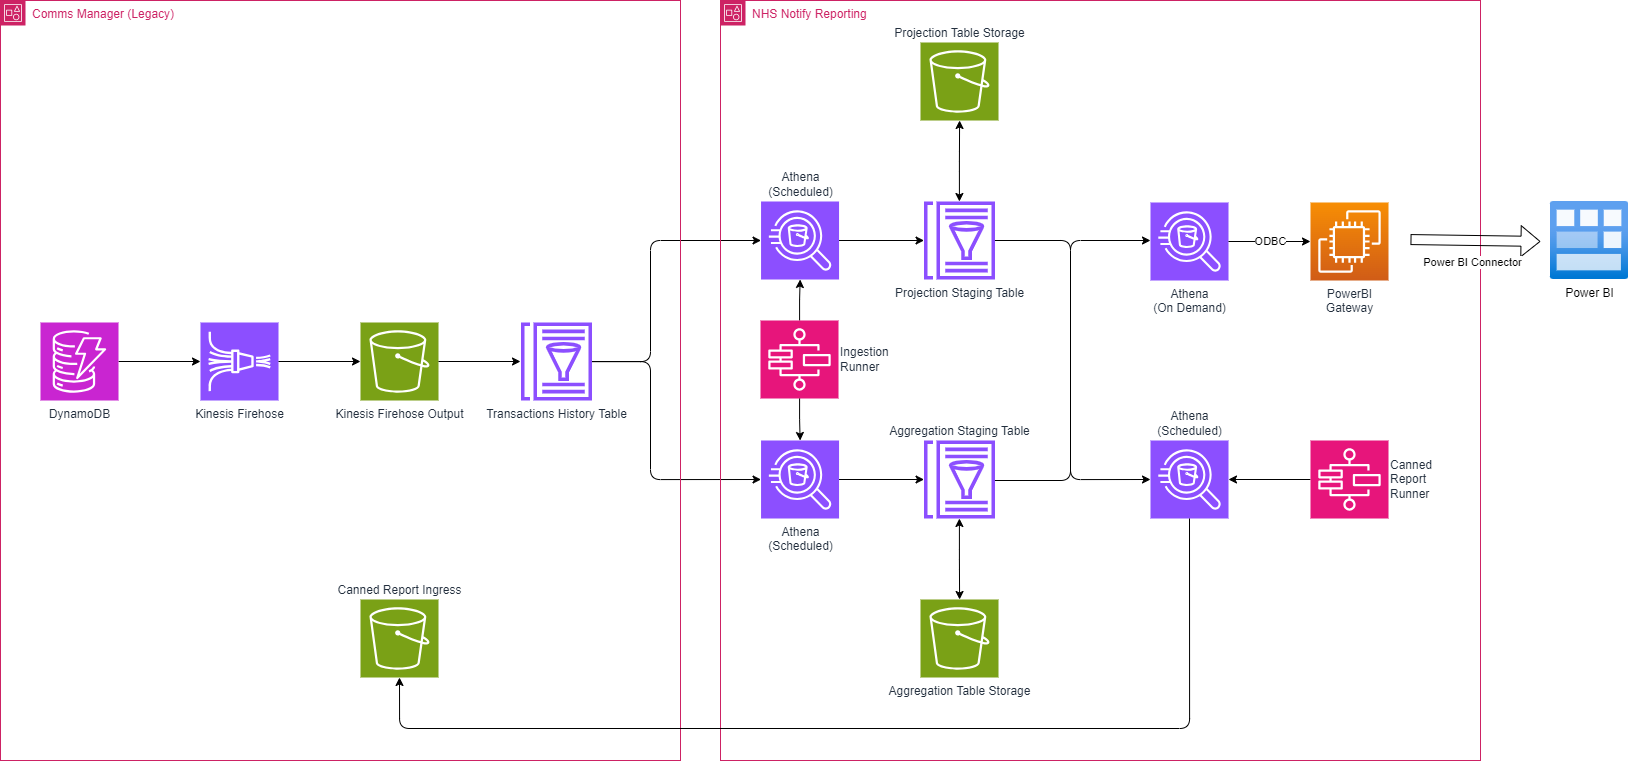

The diagram above was exported from draw.io. Its source (the exported page's mxGraphModel, read from the mxfile embedded in the PNG):
<mxGraphModel dx="2954" dy="2604" grid="1" gridSize="10" guides="1" tooltips="1" connect="1" arrows="1" fold="1" page="1" pageScale="1" pageWidth="850" pageHeight="1100" math="0" shadow="0">
  <root>
    <mxCell id="0" />
    <mxCell id="1" parent="0" />
    <mxCell id="2" style="edgeStyle=orthogonalEdgeStyle;rounded=0;orthogonalLoop=1;jettySize=auto;html=1;entryX=0;entryY=0.5;entryDx=0;entryDy=0;entryPerimeter=0;labelBackgroundColor=default;" parent="1" source="3" target="5" edge="1">
      <mxGeometry relative="1" as="geometry" />
    </mxCell>
    <mxCell id="3" value="DynamoDB" style="sketch=0;points=[[0,0,0],[0.25,0,0],[0.5,0,0],[0.75,0,0],[1,0,0],[0,1,0],[0.25,1,0],[0.5,1,0],[0.75,1,0],[1,1,0],[0,0.25,0],[0,0.5,0],[0,0.75,0],[1,0.25,0],[1,0.5,0],[1,0.75,0]];outlineConnect=0;fontColor=#232F3E;fillColor=#C925D1;strokeColor=#ffffff;dashed=0;verticalLabelPosition=bottom;verticalAlign=top;align=center;html=1;fontSize=12;fontStyle=0;aspect=fixed;shape=mxgraph.aws4.resourceIcon;resIcon=mxgraph.aws4.dynamodb;labelBackgroundColor=default;" parent="1" vertex="1">
      <mxGeometry x="-440" y="242" width="78" height="78" as="geometry" />
    </mxCell>
    <mxCell id="4" value="Kinesis Firehose Output" style="sketch=0;points=[[0,0,0],[0.25,0,0],[0.5,0,0],[0.75,0,0],[1,0,0],[0,1,0],[0.25,1,0],[0.5,1,0],[0.75,1,0],[1,1,0],[0,0.25,0],[0,0.5,0],[0,0.75,0],[1,0.25,0],[1,0.5,0],[1,0.75,0]];outlineConnect=0;fontColor=#232F3E;fillColor=#7AA116;strokeColor=#ffffff;dashed=0;verticalLabelPosition=bottom;verticalAlign=top;align=center;html=1;fontSize=12;fontStyle=0;aspect=fixed;shape=mxgraph.aws4.resourceIcon;resIcon=mxgraph.aws4.s3;labelBackgroundColor=default;" parent="1" vertex="1">
      <mxGeometry x="-120" y="242" width="78" height="78" as="geometry" />
    </mxCell>
    <mxCell id="5" value="Kinesis Firehose" style="sketch=0;points=[[0,0,0],[0.25,0,0],[0.5,0,0],[0.75,0,0],[1,0,0],[0,1,0],[0.25,1,0],[0.5,1,0],[0.75,1,0],[1,1,0],[0,0.25,0],[0,0.5,0],[0,0.75,0],[1,0.25,0],[1,0.5,0],[1,0.75,0]];outlineConnect=0;fontColor=#232F3E;fillColor=#8C4FFF;strokeColor=#ffffff;dashed=0;verticalLabelPosition=bottom;verticalAlign=top;align=center;html=1;fontSize=12;fontStyle=0;aspect=fixed;shape=mxgraph.aws4.resourceIcon;resIcon=mxgraph.aws4.kinesis_data_firehose;labelBackgroundColor=default;" parent="1" vertex="1">
      <mxGeometry x="-280" y="242" width="78" height="78" as="geometry" />
    </mxCell>
    <mxCell id="6" style="edgeStyle=orthogonalEdgeStyle;rounded=0;orthogonalLoop=1;jettySize=auto;html=1;entryX=0;entryY=0.5;entryDx=0;entryDy=0;entryPerimeter=0;labelBackgroundColor=default;" parent="1" source="5" target="4" edge="1">
      <mxGeometry relative="1" as="geometry" />
    </mxCell>
    <mxCell id="7" style="edgeStyle=orthogonalEdgeStyle;rounded=0;orthogonalLoop=1;jettySize=auto;html=1;entryX=0;entryY=0.5;entryDx=0;entryDy=0;entryPerimeter=0;labelBackgroundColor=default;" parent="1" source="4" edge="1">
      <mxGeometry relative="1" as="geometry">
        <mxPoint x="40" y="281" as="targetPoint" />
      </mxGeometry>
    </mxCell>
    <mxCell id="36" style="edgeStyle=orthogonalEdgeStyle;html=1;entryX=0;entryY=0.5;entryDx=0;entryDy=0;entryPerimeter=0;labelBackgroundColor=default;" parent="1" source="8" target="29" edge="1">
      <mxGeometry relative="1" as="geometry">
        <Array as="points">
          <mxPoint x="170" y="281" />
          <mxPoint x="170" y="399" />
        </Array>
      </mxGeometry>
    </mxCell>
    <mxCell id="53" style="edgeStyle=orthogonalEdgeStyle;html=1;entryX=0;entryY=0.5;entryDx=0;entryDy=0;entryPerimeter=0;labelBackgroundColor=default;" parent="1" source="8" target="28" edge="1">
      <mxGeometry relative="1" as="geometry">
        <Array as="points">
          <mxPoint x="170" y="281" />
          <mxPoint x="170" y="160" />
        </Array>
      </mxGeometry>
    </mxCell>
    <mxCell id="8" value="Transactions History Table" style="sketch=0;outlineConnect=0;fontColor=#232F3E;gradientColor=none;fillColor=#8C4FFF;strokeColor=none;dashed=0;verticalLabelPosition=bottom;verticalAlign=top;align=center;html=1;fontSize=12;fontStyle=0;aspect=fixed;pointerEvents=1;shape=mxgraph.aws4.glue_data_catalog;labelBackgroundColor=default;" parent="1" vertex="1">
      <mxGeometry x="40" y="242" width="72" height="78" as="geometry" />
    </mxCell>
    <mxCell id="33" value="Comms Manager (Legacy)" style="points=[[0,0],[0.25,0],[0.5,0],[0.75,0],[1,0],[1,0.25],[1,0.5],[1,0.75],[1,1],[0.75,1],[0.5,1],[0.25,1],[0,1],[0,0.75],[0,0.5],[0,0.25]];outlineConnect=0;gradientColor=none;html=1;whiteSpace=wrap;fontSize=12;fontStyle=0;container=1;pointerEvents=0;collapsible=0;recursiveResize=0;shape=mxgraph.aws4.group;grIcon=mxgraph.aws4.group_account;strokeColor=#CD2264;fillColor=none;verticalAlign=top;align=left;spacingLeft=30;fontColor=#CD2264;dashed=0;labelBackgroundColor=default;" parent="1" vertex="1">
      <mxGeometry x="-480" y="-80" width="680" height="760" as="geometry" />
    </mxCell>
    <mxCell id="62" value="Canned Report Ingress" style="sketch=0;points=[[0,0,0],[0.25,0,0],[0.5,0,0],[0.75,0,0],[1,0,0],[0,1,0],[0.25,1,0],[0.5,1,0],[0.75,1,0],[1,1,0],[0,0.25,0],[0,0.5,0],[0,0.75,0],[1,0.25,0],[1,0.5,0],[1,0.75,0]];outlineConnect=0;fontColor=#232F3E;fillColor=#7AA116;strokeColor=#ffffff;dashed=0;verticalLabelPosition=top;verticalAlign=bottom;align=center;html=1;fontSize=12;fontStyle=0;aspect=fixed;shape=mxgraph.aws4.resourceIcon;resIcon=mxgraph.aws4.s3;labelBackgroundColor=default;labelPosition=center;" vertex="1" parent="33">
      <mxGeometry x="360" y="599" width="78" height="78" as="geometry" />
    </mxCell>
    <mxCell id="11" value="Projection Table Storage" style="sketch=0;points=[[0,0,0],[0.25,0,0],[0.5,0,0],[0.75,0,0],[1,0,0],[0,1,0],[0.25,1,0],[0.5,1,0],[0.75,1,0],[1,1,0],[0,0.25,0],[0,0.5,0],[0,0.75,0],[1,0.25,0],[1,0.5,0],[1,0.75,0]];outlineConnect=0;fontColor=#232F3E;fillColor=#7AA116;strokeColor=#ffffff;dashed=0;verticalLabelPosition=top;verticalAlign=bottom;align=center;html=1;fontSize=12;fontStyle=0;aspect=fixed;shape=mxgraph.aws4.resourceIcon;resIcon=mxgraph.aws4.s3;labelPosition=center;labelBackgroundColor=default;" parent="1" vertex="1">
      <mxGeometry x="439.99999999999994" y="-38" width="78" height="78" as="geometry" />
    </mxCell>
    <mxCell id="28" value="Athena&lt;br&gt;(Scheduled)" style="sketch=0;points=[[0,0,0],[0.25,0,0],[0.5,0,0],[0.75,0,0],[1,0,0],[0,1,0],[0.25,1,0],[0.5,1,0],[0.75,1,0],[1,1,0],[0,0.25,0],[0,0.5,0],[0,0.75,0],[1,0.25,0],[1,0.5,0],[1,0.75,0]];outlineConnect=0;fontColor=#232F3E;fillColor=#8C4FFF;strokeColor=#ffffff;dashed=0;verticalLabelPosition=top;verticalAlign=bottom;align=center;html=1;fontSize=12;fontStyle=0;aspect=fixed;shape=mxgraph.aws4.resourceIcon;resIcon=mxgraph.aws4.athena;labelPosition=center;labelBackgroundColor=default;" parent="1" vertex="1">
      <mxGeometry x="280.55" y="121" width="78" height="78" as="geometry" />
    </mxCell>
    <mxCell id="30" style="edgeStyle=orthogonalEdgeStyle;rounded=0;orthogonalLoop=1;jettySize=auto;html=1;labelBackgroundColor=default;" parent="1" source="32" target="28" edge="1">
      <mxGeometry relative="1" as="geometry" />
    </mxCell>
    <mxCell id="32" value="Ingestion&lt;br&gt;Runner" style="sketch=0;points=[[0,0,0],[0.25,0,0],[0.5,0,0],[0.75,0,0],[1,0,0],[0,1,0],[0.25,1,0],[0.5,1,0],[0.75,1,0],[1,1,0],[0,0.25,0],[0,0.5,0],[0,0.75,0],[1,0.25,0],[1,0.5,0],[1,0.75,0]];outlineConnect=0;fontColor=#232F3E;fillColor=#E7157B;strokeColor=#ffffff;dashed=0;verticalLabelPosition=middle;verticalAlign=middle;align=left;html=1;fontSize=12;fontStyle=0;aspect=fixed;shape=mxgraph.aws4.resourceIcon;resIcon=mxgraph.aws4.step_functions;labelPosition=right;labelBackgroundColor=default;" parent="1" vertex="1">
      <mxGeometry x="280" y="240" width="78" height="78" as="geometry" />
    </mxCell>
    <mxCell id="34" value="NHS Notify Reporting" style="points=[[0,0],[0.25,0],[0.5,0],[0.75,0],[1,0],[1,0.25],[1,0.5],[1,0.75],[1,1],[0.75,1],[0.5,1],[0.25,1],[0,1],[0,0.75],[0,0.5],[0,0.25]];outlineConnect=0;gradientColor=none;html=1;whiteSpace=wrap;fontSize=12;fontStyle=0;container=1;pointerEvents=0;collapsible=0;recursiveResize=0;shape=mxgraph.aws4.group;grIcon=mxgraph.aws4.group_account;strokeColor=#CD2264;fillColor=none;verticalAlign=top;align=left;spacingLeft=30;fontColor=#CD2264;dashed=0;labelBackgroundColor=default;" parent="1" vertex="1">
      <mxGeometry x="240" y="-80" width="760" height="760" as="geometry" />
    </mxCell>
    <mxCell id="63" value="Athena&lt;br&gt;(Scheduled)" style="sketch=0;points=[[0,0,0],[0.25,0,0],[0.5,0,0],[0.75,0,0],[1,0,0],[0,1,0],[0.25,1,0],[0.5,1,0],[0.75,1,0],[1,1,0],[0,0.25,0],[0,0.5,0],[0,0.75,0],[1,0.25,0],[1,0.5,0],[1,0.75,0]];outlineConnect=0;fontColor=#232F3E;fillColor=#8C4FFF;strokeColor=#ffffff;dashed=0;verticalLabelPosition=top;verticalAlign=bottom;align=center;html=1;fontSize=12;fontStyle=0;aspect=fixed;shape=mxgraph.aws4.resourceIcon;resIcon=mxgraph.aws4.athena;labelPosition=center;labelBackgroundColor=default;" vertex="1" parent="34">
      <mxGeometry x="430" y="440" width="78" height="78" as="geometry" />
    </mxCell>
    <mxCell id="69" style="edgeStyle=none;html=1;" edge="1" parent="34" source="66" target="63">
      <mxGeometry relative="1" as="geometry" />
    </mxCell>
    <mxCell id="66" value="Canned&lt;br&gt;Report&lt;br&gt;Runner" style="sketch=0;points=[[0,0,0],[0.25,0,0],[0.5,0,0],[0.75,0,0],[1,0,0],[0,1,0],[0.25,1,0],[0.5,1,0],[0.75,1,0],[1,1,0],[0,0.25,0],[0,0.5,0],[0,0.75,0],[1,0.25,0],[1,0.5,0],[1,0.75,0]];outlineConnect=0;fontColor=#232F3E;fillColor=#E7157B;strokeColor=#ffffff;dashed=0;verticalLabelPosition=middle;verticalAlign=middle;align=left;html=1;fontSize=12;fontStyle=0;aspect=fixed;shape=mxgraph.aws4.resourceIcon;resIcon=mxgraph.aws4.step_functions;labelPosition=right;labelBackgroundColor=default;" vertex="1" parent="34">
      <mxGeometry x="590" y="440" width="78" height="78" as="geometry" />
    </mxCell>
    <mxCell id="21" value="Athena&lt;br&gt;(On Demand)" style="sketch=0;points=[[0,0,0],[0.25,0,0],[0.5,0,0],[0.75,0,0],[1,0,0],[0,1,0],[0.25,1,0],[0.5,1,0],[0.75,1,0],[1,1,0],[0,0.25,0],[0,0.5,0],[0,0.75,0],[1,0.25,0],[1,0.5,0],[1,0.75,0]];outlineConnect=0;fontColor=#232F3E;fillColor=#8C4FFF;strokeColor=#ffffff;dashed=0;verticalLabelPosition=bottom;verticalAlign=top;align=center;html=1;fontSize=12;fontStyle=0;aspect=fixed;shape=mxgraph.aws4.resourceIcon;resIcon=mxgraph.aws4.athena;labelPosition=center;labelBackgroundColor=default;" parent="34" vertex="1">
      <mxGeometry x="430" y="202" width="78" height="78" as="geometry" />
    </mxCell>
    <mxCell id="46" value="ODBC" style="edgeStyle=orthogonalEdgeStyle;html=1;labelBackgroundColor=default;" parent="34" source="21" target="45" edge="1">
      <mxGeometry relative="1" as="geometry" />
    </mxCell>
    <mxCell id="45" value="PowerBI&lt;br&gt;Gateway" style="sketch=0;points=[[0,0,0],[0.25,0,0],[0.5,0,0],[0.75,0,0],[1,0,0],[0,1,0],[0.25,1,0],[0.5,1,0],[0.75,1,0],[1,1,0],[0,0.25,0],[0,0.5,0],[0,0.75,0],[1,0.25,0],[1,0.5,0],[1,0.75,0]];outlineConnect=0;fontColor=#232F3E;gradientColor=#F78E04;gradientDirection=north;fillColor=#D05C17;strokeColor=#ffffff;dashed=0;verticalLabelPosition=bottom;verticalAlign=top;align=center;html=1;fontSize=12;fontStyle=0;aspect=fixed;shape=mxgraph.aws4.resourceIcon;resIcon=mxgraph.aws4.ec2;labelBackgroundColor=default;" parent="34" vertex="1">
      <mxGeometry x="590" y="202" width="78" height="78" as="geometry" />
    </mxCell>
    <mxCell id="14" value="" style="shape=flexArrow;endArrow=classic;html=1;rounded=0;labelBackgroundColor=default;" parent="34" edge="1">
      <mxGeometry width="50" height="50" relative="1" as="geometry">
        <mxPoint x="690" y="239.06" as="sourcePoint" />
        <mxPoint x="820" y="240.94" as="targetPoint" />
      </mxGeometry>
    </mxCell>
    <mxCell id="15" value="Power BI Connector" style="edgeLabel;html=1;align=center;verticalAlign=middle;resizable=0;points=[];labelBackgroundColor=default;" parent="14" vertex="1" connectable="0">
      <mxGeometry x="-0.175" y="-4" relative="1" as="geometry">
        <mxPoint x="8" y="17" as="offset" />
      </mxGeometry>
    </mxCell>
    <mxCell id="60" value="Power BI" style="aspect=fixed;html=1;points=[];align=center;image;fontSize=12;image=img/lib/azure2/general/Module.svg;labelBackgroundColor=default;" parent="34" vertex="1">
      <mxGeometry x="830" y="201" width="78" height="78" as="geometry" />
    </mxCell>
    <mxCell id="31" style="edgeStyle=orthogonalEdgeStyle;rounded=0;orthogonalLoop=1;jettySize=auto;html=1;labelBackgroundColor=default;" parent="1" source="32" target="29" edge="1">
      <mxGeometry relative="1" as="geometry" />
    </mxCell>
    <mxCell id="52" style="edgeStyle=orthogonalEdgeStyle;html=1;labelBackgroundColor=default;" parent="1" source="28" target="13" edge="1">
      <mxGeometry relative="1" as="geometry" />
    </mxCell>
    <mxCell id="57" style="edgeStyle=orthogonalEdgeStyle;html=1;startArrow=classic;startFill=1;labelBackgroundColor=default;" parent="1" source="13" target="11" edge="1">
      <mxGeometry relative="1" as="geometry" />
    </mxCell>
    <mxCell id="13" value="Projection Staging Table" style="sketch=0;outlineConnect=0;fontColor=#232F3E;gradientColor=none;fillColor=#8C4FFF;strokeColor=none;dashed=0;verticalLabelPosition=bottom;verticalAlign=top;align=center;html=1;fontSize=12;fontStyle=0;aspect=fixed;pointerEvents=1;shape=mxgraph.aws4.glue_data_catalog;labelBackgroundColor=default;" parent="1" vertex="1">
      <mxGeometry x="442.99999999999994" y="121" width="72" height="78" as="geometry" />
    </mxCell>
    <mxCell id="20" value="Aggregation Staging Table" style="sketch=0;outlineConnect=0;fontColor=#232F3E;gradientColor=none;fillColor=#8C4FFF;strokeColor=none;dashed=0;verticalLabelPosition=top;verticalAlign=bottom;align=center;html=1;fontSize=12;fontStyle=0;aspect=fixed;pointerEvents=1;shape=mxgraph.aws4.glue_data_catalog;labelPosition=center;labelBackgroundColor=default;" parent="1" vertex="1">
      <mxGeometry x="443" y="360" width="72" height="78" as="geometry" />
    </mxCell>
    <mxCell id="54" style="edgeStyle=orthogonalEdgeStyle;html=1;startArrow=classic;startFill=1;labelBackgroundColor=default;" parent="1" source="20" target="17" edge="1">
      <mxGeometry relative="1" as="geometry" />
    </mxCell>
    <mxCell id="51" style="edgeStyle=orthogonalEdgeStyle;html=1;labelBackgroundColor=default;" parent="1" source="29" target="20" edge="1">
      <mxGeometry relative="1" as="geometry" />
    </mxCell>
    <mxCell id="17" value="Aggregation Table Storage" style="sketch=0;points=[[0,0,0],[0.25,0,0],[0.5,0,0],[0.75,0,0],[1,0,0],[0,1,0],[0.25,1,0],[0.5,1,0],[0.75,1,0],[1,1,0],[0,0.25,0],[0,0.5,0],[0,0.75,0],[1,0.25,0],[1,0.5,0],[1,0.75,0]];outlineConnect=0;fontColor=#232F3E;fillColor=#7AA116;strokeColor=#ffffff;dashed=0;verticalLabelPosition=bottom;verticalAlign=top;align=center;html=1;fontSize=12;fontStyle=0;aspect=fixed;shape=mxgraph.aws4.resourceIcon;resIcon=mxgraph.aws4.s3;labelBackgroundColor=default;" parent="1" vertex="1">
      <mxGeometry x="440" y="519" width="78" height="78" as="geometry" />
    </mxCell>
    <mxCell id="29" value="Athena&lt;br&gt;(Scheduled)" style="sketch=0;points=[[0,0,0],[0.25,0,0],[0.5,0,0],[0.75,0,0],[1,0,0],[0,1,0],[0.25,1,0],[0.5,1,0],[0.75,1,0],[1,1,0],[0,0.25,0],[0,0.5,0],[0,0.75,0],[1,0.25,0],[1,0.5,0],[1,0.75,0]];outlineConnect=0;fontColor=#232F3E;fillColor=#8C4FFF;strokeColor=#ffffff;dashed=0;verticalLabelPosition=bottom;verticalAlign=top;align=center;html=1;fontSize=12;fontStyle=0;aspect=fixed;shape=mxgraph.aws4.resourceIcon;resIcon=mxgraph.aws4.athena;labelBackgroundColor=default;" parent="1" vertex="1">
      <mxGeometry x="280.55" y="360" width="78" height="78" as="geometry" />
    </mxCell>
    <mxCell id="73" style="edgeStyle=orthogonalEdgeStyle;html=1;entryX=0.5;entryY=1;entryDx=0;entryDy=0;entryPerimeter=0;labelBackgroundColor=default;exitX=0.5;exitY=1;exitDx=0;exitDy=0;exitPerimeter=0;" edge="1" parent="1" source="63" target="62">
      <mxGeometry relative="1" as="geometry">
        <Array as="points">
          <mxPoint x="709" y="648" />
          <mxPoint x="-81" y="648" />
        </Array>
        <mxPoint x="700.004545454545" y="530.0009090909085" as="sourcePoint" />
        <mxPoint x="869.1000000000001" y="647.91" as="targetPoint" />
      </mxGeometry>
    </mxCell>
    <mxCell id="77" style="edgeStyle=orthogonalEdgeStyle;html=1;entryX=0;entryY=0.5;entryDx=0;entryDy=0;entryPerimeter=0;labelBackgroundColor=default;" edge="1" parent="1" source="20" target="21">
      <mxGeometry relative="1" as="geometry">
        <Array as="points">
          <mxPoint x="590" y="400" />
          <mxPoint x="590" y="160" />
          <mxPoint x="670" y="160" />
        </Array>
        <mxPoint x="535.4545454545455" y="381" as="sourcePoint" />
        <mxPoint x="704.5500000000002" y="260" as="targetPoint" />
      </mxGeometry>
    </mxCell>
    <mxCell id="78" style="edgeStyle=orthogonalEdgeStyle;html=1;entryX=0;entryY=0.5;entryDx=0;entryDy=0;entryPerimeter=0;labelBackgroundColor=default;" edge="1" parent="1" source="13" target="63">
      <mxGeometry relative="1" as="geometry">
        <Array as="points">
          <mxPoint x="590" y="160" />
          <mxPoint x="590" y="399" />
        </Array>
        <mxPoint x="524.4545454545455" y="391" as="sourcePoint" />
        <mxPoint x="680" y="190.5" as="targetPoint" />
      </mxGeometry>
    </mxCell>
  </root>
</mxGraphModel>